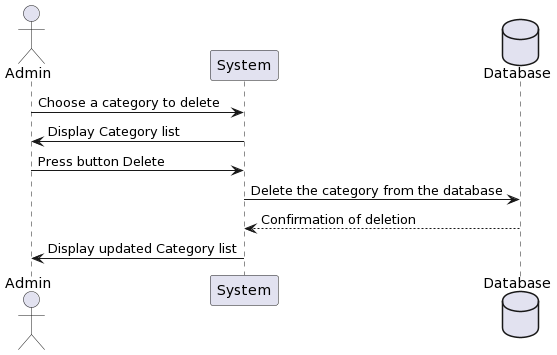

The diagram above was rendered by PlantUML. Its source (embedded in the PNG):
@startuml
actor Admin
    participant System
    database Database

    Admin -> System: Choose a category to delete
    System -> Admin: Display Category list
    Admin -> System: Press button Delete
    System -> Database: Delete the category from the database
    Database --> System: Confirmation of deletion
    System -> Admin: Display updated Category list
@enduml